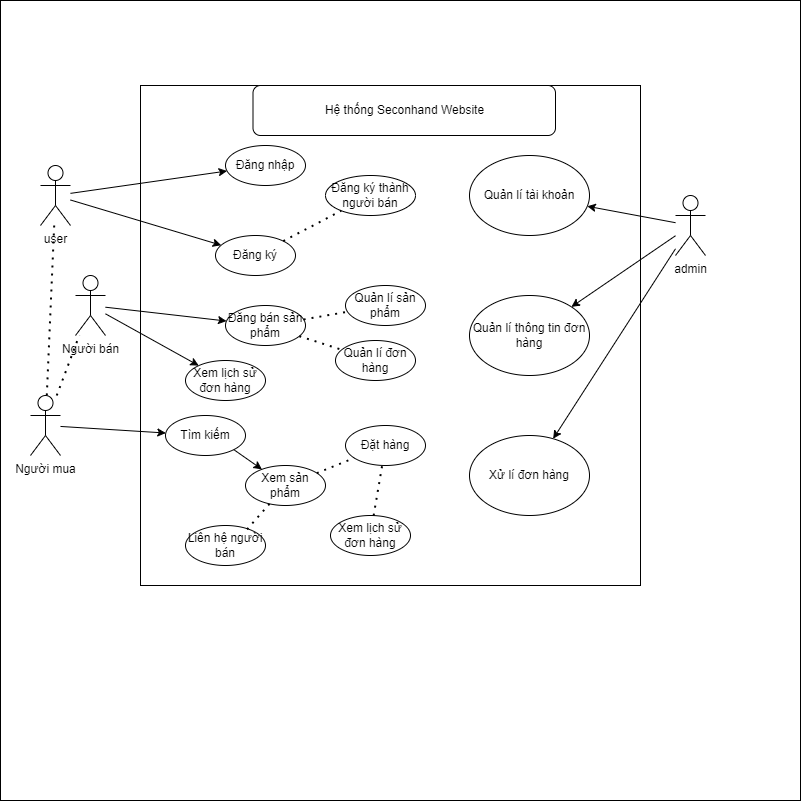

The diagram above was exported from draw.io. Its source (the exported page's mxGraphModel, read from the mxfile embedded in the PNG):
<mxGraphModel dx="794" dy="470" grid="1" gridSize="10" guides="1" tooltips="1" connect="1" arrows="1" fold="1" page="1" pageScale="1" pageWidth="827" pageHeight="1169" math="0" shadow="0">
  <root>
    <mxCell id="0" />
    <mxCell id="1" parent="0" />
    <mxCell id="9QZz32JW_lC0bF7QB9ng-52" value="" style="group" vertex="1" connectable="0" parent="1">
      <mxGeometry x="90" y="310" width="730" height="720" as="geometry" />
    </mxCell>
    <mxCell id="9QZz32JW_lC0bF7QB9ng-53" value="" style="whiteSpace=wrap;html=1;aspect=fixed;" vertex="1" parent="9QZz32JW_lC0bF7QB9ng-52">
      <mxGeometry x="-70" y="-85" width="800" height="800" as="geometry" />
    </mxCell>
    <mxCell id="9QZz32JW_lC0bF7QB9ng-1" value="Người bán" style="shape=umlActor;verticalLabelPosition=bottom;verticalAlign=top;html=1;outlineConnect=0;" vertex="1" parent="9QZz32JW_lC0bF7QB9ng-52">
      <mxGeometry x="5" y="190" width="30" height="60" as="geometry" />
    </mxCell>
    <mxCell id="9QZz32JW_lC0bF7QB9ng-2" value="" style="whiteSpace=wrap;html=1;aspect=fixed;" vertex="1" parent="9QZz32JW_lC0bF7QB9ng-52">
      <mxGeometry x="70" width="500" height="500" as="geometry" />
    </mxCell>
    <mxCell id="9QZz32JW_lC0bF7QB9ng-9" value="Đăng nhập" style="ellipse;whiteSpace=wrap;html=1;" vertex="1" parent="9QZz32JW_lC0bF7QB9ng-52">
      <mxGeometry x="155" y="60" width="80" height="40" as="geometry" />
    </mxCell>
    <mxCell id="9QZz32JW_lC0bF7QB9ng-10" value="Đăng ký" style="ellipse;whiteSpace=wrap;html=1;" vertex="1" parent="9QZz32JW_lC0bF7QB9ng-52">
      <mxGeometry x="145" y="150" width="80" height="40" as="geometry" />
    </mxCell>
    <mxCell id="9QZz32JW_lC0bF7QB9ng-19" value="Đăng ký thành người bán" style="ellipse;whiteSpace=wrap;html=1;" vertex="1" parent="9QZz32JW_lC0bF7QB9ng-52">
      <mxGeometry x="255" y="90" width="90" height="40" as="geometry" />
    </mxCell>
    <mxCell id="9QZz32JW_lC0bF7QB9ng-22" value="Đăng bán sản phẩm" style="ellipse;whiteSpace=wrap;html=1;" vertex="1" parent="9QZz32JW_lC0bF7QB9ng-52">
      <mxGeometry x="155" y="220" width="80" height="40" as="geometry" />
    </mxCell>
    <mxCell id="9QZz32JW_lC0bF7QB9ng-24" value="" style="endArrow=classic;html=1;rounded=0;" edge="1" parent="9QZz32JW_lC0bF7QB9ng-52" source="9QZz32JW_lC0bF7QB9ng-1" target="9QZz32JW_lC0bF7QB9ng-22">
      <mxGeometry width="50" height="50" relative="1" as="geometry">
        <mxPoint x="225" y="270" as="sourcePoint" />
        <mxPoint x="275" y="220" as="targetPoint" />
      </mxGeometry>
    </mxCell>
    <mxCell id="9QZz32JW_lC0bF7QB9ng-25" value="Xem lịch sử đơn hàng" style="ellipse;whiteSpace=wrap;html=1;" vertex="1" parent="9QZz32JW_lC0bF7QB9ng-52">
      <mxGeometry x="115" y="275" width="80" height="40" as="geometry" />
    </mxCell>
    <mxCell id="9QZz32JW_lC0bF7QB9ng-27" value="" style="endArrow=classic;html=1;rounded=0;" edge="1" parent="9QZz32JW_lC0bF7QB9ng-52" source="9QZz32JW_lC0bF7QB9ng-1" target="9QZz32JW_lC0bF7QB9ng-25">
      <mxGeometry width="50" height="50" relative="1" as="geometry">
        <mxPoint x="225" y="270" as="sourcePoint" />
        <mxPoint x="275" y="220" as="targetPoint" />
      </mxGeometry>
    </mxCell>
    <mxCell id="9QZz32JW_lC0bF7QB9ng-28" value="Đặt hàng" style="ellipse;whiteSpace=wrap;html=1;" vertex="1" parent="9QZz32JW_lC0bF7QB9ng-52">
      <mxGeometry x="275" y="340" width="80" height="40" as="geometry" />
    </mxCell>
    <mxCell id="9QZz32JW_lC0bF7QB9ng-29" value="Xem sản phẩm" style="ellipse;whiteSpace=wrap;html=1;" vertex="1" parent="9QZz32JW_lC0bF7QB9ng-52">
      <mxGeometry x="175" y="380" width="80" height="40" as="geometry" />
    </mxCell>
    <mxCell id="9QZz32JW_lC0bF7QB9ng-33" value="Liên hệ người bán" style="ellipse;whiteSpace=wrap;html=1;" vertex="1" parent="9QZz32JW_lC0bF7QB9ng-52">
      <mxGeometry x="115" y="440" width="80" height="40" as="geometry" />
    </mxCell>
    <mxCell id="9QZz32JW_lC0bF7QB9ng-36" value="Xem lịch sử đơn hàng" style="ellipse;whiteSpace=wrap;html=1;" vertex="1" parent="9QZz32JW_lC0bF7QB9ng-52">
      <mxGeometry x="260" y="430" width="80" height="40" as="geometry" />
    </mxCell>
    <mxCell id="9QZz32JW_lC0bF7QB9ng-40" value="admin" style="shape=umlActor;verticalLabelPosition=bottom;verticalAlign=top;html=1;outlineConnect=0;" vertex="1" parent="9QZz32JW_lC0bF7QB9ng-52">
      <mxGeometry x="605" y="110" width="30" height="60" as="geometry" />
    </mxCell>
    <mxCell id="9QZz32JW_lC0bF7QB9ng-41" value="Quản lí tài khoản" style="ellipse;whiteSpace=wrap;html=1;" vertex="1" parent="9QZz32JW_lC0bF7QB9ng-52">
      <mxGeometry x="399" y="70" width="120" height="80" as="geometry" />
    </mxCell>
    <mxCell id="9QZz32JW_lC0bF7QB9ng-42" value="Quản lí thông tin đơn hàng" style="ellipse;whiteSpace=wrap;html=1;" vertex="1" parent="9QZz32JW_lC0bF7QB9ng-52">
      <mxGeometry x="399" y="210" width="120" height="80" as="geometry" />
    </mxCell>
    <mxCell id="9QZz32JW_lC0bF7QB9ng-44" value="Xử lí đơn hàng" style="ellipse;whiteSpace=wrap;html=1;" vertex="1" parent="9QZz32JW_lC0bF7QB9ng-52">
      <mxGeometry x="399" y="350" width="120" height="80" as="geometry" />
    </mxCell>
    <mxCell id="9QZz32JW_lC0bF7QB9ng-46" value="" style="endArrow=classic;html=1;rounded=0;" edge="1" parent="9QZz32JW_lC0bF7QB9ng-52" source="9QZz32JW_lC0bF7QB9ng-40" target="9QZz32JW_lC0bF7QB9ng-41">
      <mxGeometry width="50" height="50" relative="1" as="geometry">
        <mxPoint x="365" y="210" as="sourcePoint" />
        <mxPoint x="415" y="160" as="targetPoint" />
      </mxGeometry>
    </mxCell>
    <mxCell id="9QZz32JW_lC0bF7QB9ng-47" value="Tìm kiếm" style="ellipse;whiteSpace=wrap;html=1;" vertex="1" parent="9QZz32JW_lC0bF7QB9ng-52">
      <mxGeometry x="95" y="330" width="80" height="40" as="geometry" />
    </mxCell>
    <mxCell id="9QZz32JW_lC0bF7QB9ng-48" value="" style="endArrow=classic;html=1;rounded=0;exitX=1;exitY=1;exitDx=0;exitDy=0;" edge="1" parent="9QZz32JW_lC0bF7QB9ng-52" source="9QZz32JW_lC0bF7QB9ng-47" target="9QZz32JW_lC0bF7QB9ng-29">
      <mxGeometry width="50" height="50" relative="1" as="geometry">
        <mxPoint x="225" y="360" as="sourcePoint" />
        <mxPoint x="275" y="310" as="targetPoint" />
      </mxGeometry>
    </mxCell>
    <mxCell id="9QZz32JW_lC0bF7QB9ng-50" value="Hệ thống Seconhand Website" style="rounded=1;whiteSpace=wrap;html=1;" vertex="1" parent="9QZz32JW_lC0bF7QB9ng-52">
      <mxGeometry x="182.5" width="302.5" height="50" as="geometry" />
    </mxCell>
    <mxCell id="9QZz32JW_lC0bF7QB9ng-62" value="" style="endArrow=none;dashed=1;html=1;dashPattern=1 3;strokeWidth=2;rounded=0;" edge="1" parent="9QZz32JW_lC0bF7QB9ng-52" source="9QZz32JW_lC0bF7QB9ng-10" target="9QZz32JW_lC0bF7QB9ng-19">
      <mxGeometry width="50" height="50" relative="1" as="geometry">
        <mxPoint x="230" y="200" as="sourcePoint" />
        <mxPoint x="280" y="150" as="targetPoint" />
      </mxGeometry>
    </mxCell>
    <mxCell id="9QZz32JW_lC0bF7QB9ng-64" value="" style="endArrow=none;dashed=1;html=1;dashPattern=1 3;strokeWidth=2;rounded=0;" edge="1" parent="9QZz32JW_lC0bF7QB9ng-52" source="9QZz32JW_lC0bF7QB9ng-29" target="9QZz32JW_lC0bF7QB9ng-28">
      <mxGeometry width="50" height="50" relative="1" as="geometry">
        <mxPoint x="230" y="300" as="sourcePoint" />
        <mxPoint x="280" y="250" as="targetPoint" />
      </mxGeometry>
    </mxCell>
    <mxCell id="9QZz32JW_lC0bF7QB9ng-65" value="" style="endArrow=none;dashed=1;html=1;dashPattern=1 3;strokeWidth=2;rounded=0;" edge="1" parent="9QZz32JW_lC0bF7QB9ng-52" source="9QZz32JW_lC0bF7QB9ng-36" target="9QZz32JW_lC0bF7QB9ng-28">
      <mxGeometry width="50" height="50" relative="1" as="geometry">
        <mxPoint x="230" y="300" as="sourcePoint" />
        <mxPoint x="280" y="250" as="targetPoint" />
      </mxGeometry>
    </mxCell>
    <mxCell id="9QZz32JW_lC0bF7QB9ng-66" value="" style="endArrow=none;dashed=1;html=1;dashPattern=1 3;strokeWidth=2;rounded=0;entryX=0.729;entryY=0.187;entryDx=0;entryDy=0;entryPerimeter=0;" edge="1" parent="9QZz32JW_lC0bF7QB9ng-52" source="9QZz32JW_lC0bF7QB9ng-29" target="9QZz32JW_lC0bF7QB9ng-33">
      <mxGeometry width="50" height="50" relative="1" as="geometry">
        <mxPoint x="230" y="300" as="sourcePoint" />
        <mxPoint x="280" y="250" as="targetPoint" />
      </mxGeometry>
    </mxCell>
    <mxCell id="9QZz32JW_lC0bF7QB9ng-67" value="" style="endArrow=classic;html=1;rounded=0;" edge="1" parent="9QZz32JW_lC0bF7QB9ng-52" source="9QZz32JW_lC0bF7QB9ng-40" target="9QZz32JW_lC0bF7QB9ng-42">
      <mxGeometry width="50" height="50" relative="1" as="geometry">
        <mxPoint x="230" y="200" as="sourcePoint" />
        <mxPoint x="280" y="150" as="targetPoint" />
      </mxGeometry>
    </mxCell>
    <mxCell id="9QZz32JW_lC0bF7QB9ng-68" value="" style="endArrow=classic;html=1;rounded=0;" edge="1" parent="9QZz32JW_lC0bF7QB9ng-52" source="9QZz32JW_lC0bF7QB9ng-40" target="9QZz32JW_lC0bF7QB9ng-44">
      <mxGeometry width="50" height="50" relative="1" as="geometry">
        <mxPoint x="230" y="200" as="sourcePoint" />
        <mxPoint x="280" y="150" as="targetPoint" />
      </mxGeometry>
    </mxCell>
    <mxCell id="9QZz32JW_lC0bF7QB9ng-72" value="Quản lí sản phẩm" style="ellipse;whiteSpace=wrap;html=1;" vertex="1" parent="9QZz32JW_lC0bF7QB9ng-52">
      <mxGeometry x="275" y="200" width="80" height="40" as="geometry" />
    </mxCell>
    <mxCell id="9QZz32JW_lC0bF7QB9ng-74" value="" style="endArrow=none;dashed=1;html=1;dashPattern=1 3;strokeWidth=2;rounded=0;" edge="1" parent="9QZz32JW_lC0bF7QB9ng-52" source="9QZz32JW_lC0bF7QB9ng-22" target="9QZz32JW_lC0bF7QB9ng-72">
      <mxGeometry width="50" height="50" relative="1" as="geometry">
        <mxPoint x="235.0042712474619" y="290.0021356237311" as="sourcePoint" />
        <mxPoint x="294.6777961375767" y="267.83181243211413" as="targetPoint" />
      </mxGeometry>
    </mxCell>
    <mxCell id="9QZz32JW_lC0bF7QB9ng-77" value="Quản lí đơn hàng" style="ellipse;whiteSpace=wrap;html=1;" vertex="1" parent="9QZz32JW_lC0bF7QB9ng-52">
      <mxGeometry x="265" y="255" width="80" height="40" as="geometry" />
    </mxCell>
    <mxCell id="9QZz32JW_lC0bF7QB9ng-78" value="" style="endArrow=none;dashed=1;html=1;dashPattern=1 3;strokeWidth=2;rounded=0;" edge="1" parent="9QZz32JW_lC0bF7QB9ng-52" source="9QZz32JW_lC0bF7QB9ng-22" target="9QZz32JW_lC0bF7QB9ng-77">
      <mxGeometry width="50" height="50" relative="1" as="geometry">
        <mxPoint x="230" y="300" as="sourcePoint" />
        <mxPoint x="280" y="250" as="targetPoint" />
      </mxGeometry>
    </mxCell>
    <mxCell id="9QZz32JW_lC0bF7QB9ng-7" value="user" style="shape=umlActor;verticalLabelPosition=bottom;verticalAlign=top;html=1;outlineConnect=0;" vertex="1" parent="1">
      <mxGeometry x="60" y="390" width="30" height="60" as="geometry" />
    </mxCell>
    <mxCell id="9QZz32JW_lC0bF7QB9ng-16" value="" style="endArrow=classic;html=1;rounded=0;" edge="1" parent="1" source="9QZz32JW_lC0bF7QB9ng-7" target="9QZz32JW_lC0bF7QB9ng-9">
      <mxGeometry width="50" height="50" relative="1" as="geometry">
        <mxPoint x="145" y="445" as="sourcePoint" />
        <mxPoint x="195" y="395" as="targetPoint" />
      </mxGeometry>
    </mxCell>
    <mxCell id="9QZz32JW_lC0bF7QB9ng-18" value="" style="endArrow=classic;html=1;rounded=0;" edge="1" parent="1" source="9QZz32JW_lC0bF7QB9ng-7" target="9QZz32JW_lC0bF7QB9ng-10">
      <mxGeometry width="50" height="50" relative="1" as="geometry">
        <mxPoint x="315" y="510" as="sourcePoint" />
        <mxPoint x="365" y="460" as="targetPoint" />
      </mxGeometry>
    </mxCell>
    <mxCell id="9QZz32JW_lC0bF7QB9ng-69" value="" style="endArrow=none;dashed=1;html=1;dashPattern=1 3;strokeWidth=2;rounded=0;" edge="1" parent="1" source="9QZz32JW_lC0bF7QB9ng-7" target="9QZz32JW_lC0bF7QB9ng-3">
      <mxGeometry width="50" height="50" relative="1" as="geometry">
        <mxPoint x="380" y="590" as="sourcePoint" />
        <mxPoint x="430" y="540" as="targetPoint" />
      </mxGeometry>
    </mxCell>
    <mxCell id="9QZz32JW_lC0bF7QB9ng-3" value="Người mua" style="shape=umlActor;verticalLabelPosition=bottom;verticalAlign=top;html=1;outlineConnect=0;" vertex="1" parent="1">
      <mxGeometry x="50" y="620" width="30" height="60" as="geometry" />
    </mxCell>
    <mxCell id="9QZz32JW_lC0bF7QB9ng-31" value="" style="endArrow=classic;html=1;rounded=0;" edge="1" parent="1" source="9QZz32JW_lC0bF7QB9ng-3" target="9QZz32JW_lC0bF7QB9ng-47">
      <mxGeometry width="50" height="50" relative="1" as="geometry">
        <mxPoint x="315" y="630" as="sourcePoint" />
        <mxPoint x="365" y="580" as="targetPoint" />
      </mxGeometry>
    </mxCell>
    <mxCell id="9QZz32JW_lC0bF7QB9ng-70" value="" style="endArrow=none;dashed=1;html=1;dashPattern=1 3;strokeWidth=2;rounded=0;" edge="1" parent="1" source="9QZz32JW_lC0bF7QB9ng-3" target="9QZz32JW_lC0bF7QB9ng-1">
      <mxGeometry width="50" height="50" relative="1" as="geometry">
        <mxPoint x="320" y="610" as="sourcePoint" />
        <mxPoint x="370" y="560" as="targetPoint" />
      </mxGeometry>
    </mxCell>
  </root>
</mxGraphModel>